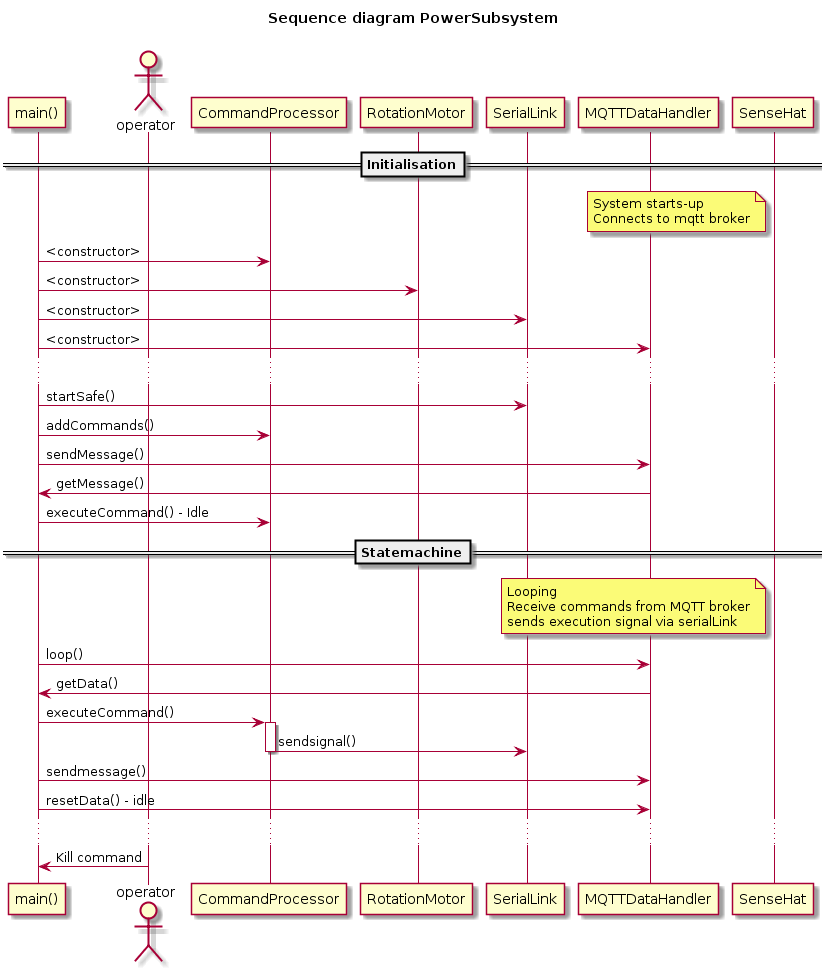

The diagram above was rendered by PlantUML. Its source (embedded in the PNG):
@startuml
title Sequence diagram PowerSubsystem\n

participant "main()"
actor operator
participant "CommandProcessor"
participant "RotationMotor" 
participant "SerialLink"
participant "MQTTDataHandler"
participant "SenseHat"

==Initialisation==

note left "SenseHat"
System starts-up
Connects to mqtt broker
end note

"main()" -> "CommandProcessor" : <constructor>	
"main()" -> "RotationMotor" : <constructor>
"main()" -> "SerialLink" : <constructor>
"main()" -> "MQTTDataHandler" : <constructor>
...
"main()" -> "SerialLink" : startSafe()
"main()" -> "CommandProcessor" : addCommands()
"main()" -> "MQTTDataHandler" : sendMessage()
"MQTTDataHandler" -> "main()" : getMessage()
"main()" -> "CommandProcessor" : executeCommand() - Idle

==Statemachine==
note left "SenseHat"
Looping
Receive commands from MQTT broker
sends execution signal via serialLink
end note

"main()" -> "MQTTDataHandler" : loop()
"MQTTDataHandler" -> "main()" : getData()
"main()" -> "CommandProcessor" : executeCommand() 
activate CommandProcessor
"CommandProcessor" -> SerialLink : sendsignal()
deactivate CommandProcessor
"main()" -> "MQTTDataHandler" : sendmessage()
"main()" -> "MQTTDataHandler" : resetData() - idle
...
operator -> "main()" : Kill command
@enduml